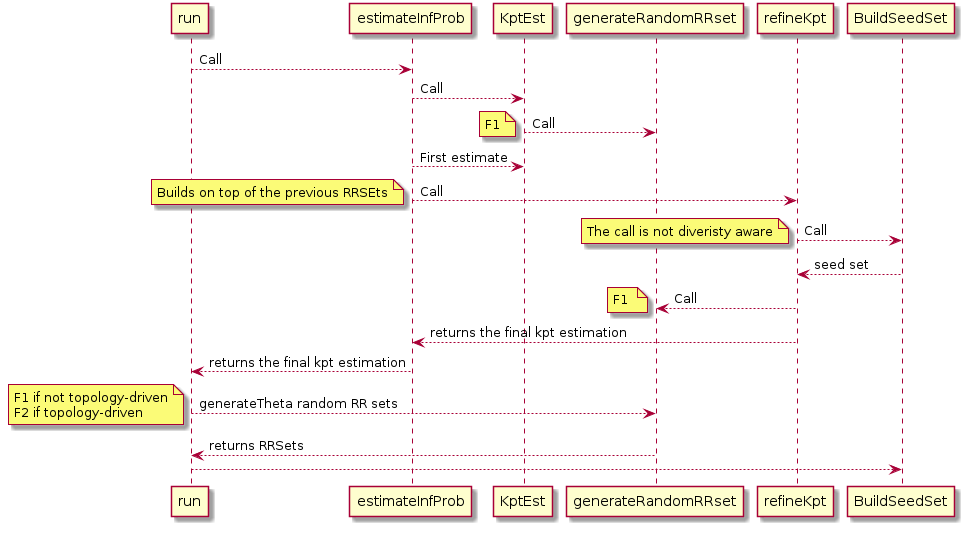

The diagram above was rendered by PlantUML. Its source (embedded in the PNG):
@startuml
/'
Callbacks
F1: Compute the set width. RRSet are represented with a set structure. Score of the root is required.
F2: RRSets are represented as trees
'/
run --> estimateInfProb: Call
estimateInfProb --> KptEst: Call
KptEst --> generateRandomRRset: Call 
note left
F1
end note
KptEst <-- estimateInfProb: First estimate
estimateInfProb --> refineKpt: Call 
note left
Builds on top of the previous RRSEts
end note
refineKpt --> BuildSeedSet: Call
note left
The call is not diveristy aware
end note
BuildSeedSet --> refineKpt: seed set
refineKpt --> generateRandomRRset: Call
note left
F1 
end note
estimateInfProb <-- refineKpt: returns the final kpt estimation
run <-- estimateInfProb: returns the final kpt estimation
run --> generateRandomRRset: generateTheta random RR sets
note left 
F1 if not topology-driven
F2 if topology-driven
end note
run <-- generateRandomRRset: returns RRSets
run --> BuildSeedSet


@enduml